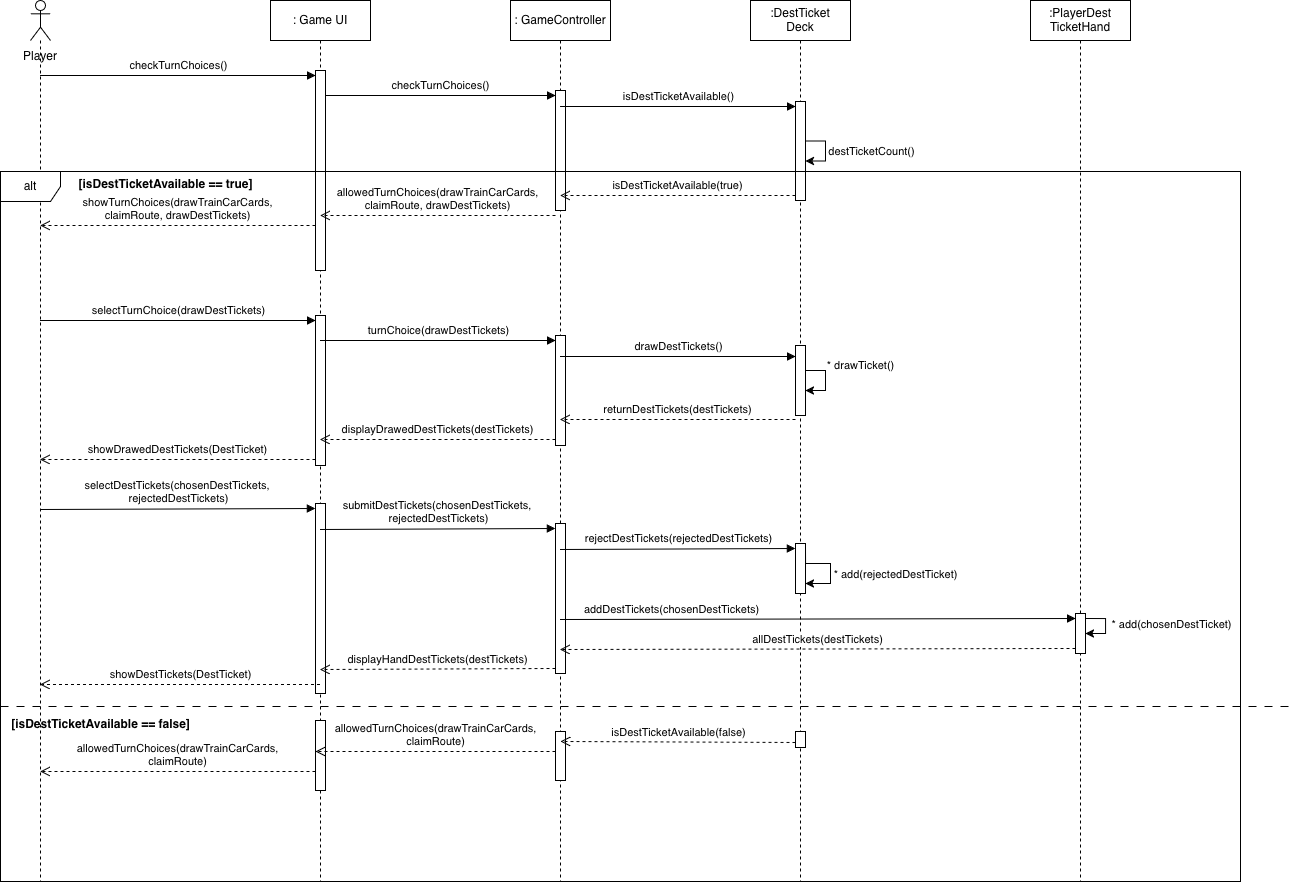

The diagram above was exported from draw.io. Its source (the exported page's mxGraphModel, read from the mxfile embedded in the PNG):
<mxGraphModel dx="2208" dy="698" grid="1" gridSize="10" guides="1" tooltips="1" connect="1" arrows="1" fold="1" page="1" pageScale="1" pageWidth="850" pageHeight="1100" math="0" shadow="0">
  <root>
    <mxCell id="0" />
    <mxCell id="1" parent="0" />
    <mxCell id="7jyeolVK3bTXUb7sQnUP-2" parent="1" style="shape=umlLifeline;perimeter=lifelinePerimeter;whiteSpace=wrap;html=1;container=1;dropTarget=0;collapsible=0;recursiveResize=0;outlineConnect=0;portConstraint=eastwest;newEdgeStyle={&quot;curved&quot;:0,&quot;rounded&quot;:0};" value=": Game UI" vertex="1">
      <mxGeometry height="881" width="100" x="190" y="119" as="geometry" />
    </mxCell>
    <mxCell id="7jyeolVK3bTXUb7sQnUP-7" parent="7jyeolVK3bTXUb7sQnUP-2" style="html=1;points=[[0,0,0,0,5],[0,1,0,0,-5],[1,0,0,0,5],[1,1,0,0,-5]];perimeter=orthogonalPerimeter;outlineConnect=0;targetShapes=umlLifeline;portConstraint=eastwest;newEdgeStyle={&quot;curved&quot;:0,&quot;rounded&quot;:0};" value="" vertex="1">
      <mxGeometry height="150" width="10" x="45" y="315" as="geometry" />
    </mxCell>
    <mxCell id="7jyeolVK3bTXUb7sQnUP-31" parent="7jyeolVK3bTXUb7sQnUP-2" style="html=1;points=[[0,0,0,0,5],[0,1,0,0,-5],[1,0,0,0,5],[1,1,0,0,-5]];perimeter=orthogonalPerimeter;outlineConnect=0;targetShapes=umlLifeline;portConstraint=eastwest;newEdgeStyle={&quot;curved&quot;:0,&quot;rounded&quot;:0};" value="" vertex="1">
      <mxGeometry height="190" width="10" x="45" y="503" as="geometry" />
    </mxCell>
    <mxCell id="7jyeolVK3bTXUb7sQnUP-97" parent="7jyeolVK3bTXUb7sQnUP-2" style="html=1;points=[[0,0,0,0,5],[0,1,0,0,-5],[1,0,0,0,5],[1,1,0,0,-5]];perimeter=orthogonalPerimeter;outlineConnect=0;targetShapes=umlLifeline;portConstraint=eastwest;newEdgeStyle={&quot;curved&quot;:0,&quot;rounded&quot;:0};" value="" vertex="1">
      <mxGeometry height="200" width="10" x="45" y="70" as="geometry" />
    </mxCell>
    <mxCell id="7jyeolVK3bTXUb7sQnUP-111" parent="7jyeolVK3bTXUb7sQnUP-2" style="html=1;points=[[0,0,0,0,5],[0,1,0,0,-5],[1,0,0,0,5],[1,1,0,0,-5]];perimeter=orthogonalPerimeter;outlineConnect=0;targetShapes=umlLifeline;portConstraint=eastwest;newEdgeStyle={&quot;curved&quot;:0,&quot;rounded&quot;:0};" value="" vertex="1">
      <mxGeometry height="70" width="10" x="45" y="720" as="geometry" />
    </mxCell>
    <mxCell id="7jyeolVK3bTXUb7sQnUP-112" edge="1" parent="7jyeolVK3bTXUb7sQnUP-2" style="html=1;verticalAlign=bottom;endArrow=open;dashed=1;endSize=8;curved=0;rounded=0;" target="7jyeolVK3bTXUb7sQnUP-3" value="&lt;div&gt;allowedTurnChoices(drawTrainCarCards,&lt;/div&gt;&lt;div&gt;claimRoute)&lt;/div&gt;">
      <mxGeometry relative="1" as="geometry">
        <mxPoint x="45" y="771" as="sourcePoint" />
        <mxPoint x="-195" y="771" as="targetPoint" />
      </mxGeometry>
    </mxCell>
    <mxCell id="7jyeolVK3bTXUb7sQnUP-3" parent="1" style="shape=umlLifeline;perimeter=lifelinePerimeter;whiteSpace=wrap;html=1;container=1;dropTarget=0;collapsible=0;recursiveResize=0;outlineConnect=0;portConstraint=eastwest;newEdgeStyle={&quot;curved&quot;:0,&quot;rounded&quot;:0};participant=umlActor;" value="" vertex="1">
      <mxGeometry height="881" width="20" x="-50" y="119" as="geometry" />
    </mxCell>
    <mxCell id="7jyeolVK3bTXUb7sQnUP-9" edge="1" parent="1" style="html=1;verticalAlign=bottom;endArrow=open;dashed=1;endSize=8;curved=0;rounded=0;exitX=0;exitY=1;exitDx=0;exitDy=-5;" value="showDrawedDestTickets(DestTicket)">
      <mxGeometry relative="1" as="geometry">
        <mxPoint as="offset" />
        <mxPoint x="235" y="577.9999999999998" as="sourcePoint" />
        <mxPoint x="-40.5" y="577.9999999999998" as="targetPoint" />
      </mxGeometry>
    </mxCell>
    <mxCell id="7jyeolVK3bTXUb7sQnUP-8" edge="1" parent="1" style="html=1;verticalAlign=bottom;endArrow=block;curved=0;rounded=0;entryX=0;entryY=0;entryDx=0;entryDy=5;" target="7jyeolVK3bTXUb7sQnUP-7" value="&lt;div&gt;selectTurnChoice(drawDestTickets)&lt;/div&gt;">
      <mxGeometry relative="1" x="-0.0004" as="geometry">
        <mxPoint as="offset" />
        <mxPoint x="-40.5" y="439.0000000000001" as="sourcePoint" />
      </mxGeometry>
    </mxCell>
    <mxCell id="7jyeolVK3bTXUb7sQnUP-10" parent="1" style="shape=umlLifeline;perimeter=lifelinePerimeter;whiteSpace=wrap;html=1;container=1;dropTarget=0;collapsible=0;recursiveResize=0;outlineConnect=0;portConstraint=eastwest;newEdgeStyle={&quot;curved&quot;:0,&quot;rounded&quot;:0};" value=": GameController" vertex="1">
      <mxGeometry height="881" width="100" x="430" y="119" as="geometry" />
    </mxCell>
    <mxCell id="7jyeolVK3bTXUb7sQnUP-18" parent="7jyeolVK3bTXUb7sQnUP-10" style="html=1;points=[[0,0,0,0,5],[0,1,0,0,-5],[1,0,0,0,5],[1,1,0,0,-5]];perimeter=orthogonalPerimeter;outlineConnect=0;targetShapes=umlLifeline;portConstraint=eastwest;newEdgeStyle={&quot;curved&quot;:0,&quot;rounded&quot;:0};" value="" vertex="1">
      <mxGeometry height="110" width="10" x="45" y="335" as="geometry" />
    </mxCell>
    <mxCell id="7jyeolVK3bTXUb7sQnUP-43" parent="7jyeolVK3bTXUb7sQnUP-10" style="html=1;points=[[0,0,0,0,5],[0,1,0,0,-5],[1,0,0,0,5],[1,1,0,0,-5]];perimeter=orthogonalPerimeter;outlineConnect=0;targetShapes=umlLifeline;portConstraint=eastwest;newEdgeStyle={&quot;curved&quot;:0,&quot;rounded&quot;:0};" value="" vertex="1">
      <mxGeometry height="150" width="10" x="45" y="523" as="geometry" />
    </mxCell>
    <mxCell id="7jyeolVK3bTXUb7sQnUP-86" parent="7jyeolVK3bTXUb7sQnUP-10" style="html=1;points=[[0,0,0,0,5],[0,1,0,0,-5],[1,0,0,0,5],[1,1,0,0,-5]];perimeter=orthogonalPerimeter;outlineConnect=0;targetShapes=umlLifeline;portConstraint=eastwest;newEdgeStyle={&quot;curved&quot;:0,&quot;rounded&quot;:0};" value="" vertex="1">
      <mxGeometry height="120" width="10" x="45" y="90" as="geometry" />
    </mxCell>
    <mxCell id="7jyeolVK3bTXUb7sQnUP-109" parent="7jyeolVK3bTXUb7sQnUP-10" style="html=1;points=[[0,0,0,0,5],[0,1,0,0,-5],[1,0,0,0,5],[1,1,0,0,-5]];perimeter=orthogonalPerimeter;outlineConnect=0;targetShapes=umlLifeline;portConstraint=eastwest;newEdgeStyle={&quot;curved&quot;:0,&quot;rounded&quot;:0};" value="" vertex="1">
      <mxGeometry height="49" width="10" x="45" y="731" as="geometry" />
    </mxCell>
    <mxCell id="7jyeolVK3bTXUb7sQnUP-110" edge="1" parent="7jyeolVK3bTXUb7sQnUP-10" style="html=1;verticalAlign=bottom;endArrow=open;dashed=1;endSize=8;curved=0;rounded=0;" value="&lt;div&gt;allowedTurnChoices(drawTrainCarCards,&lt;/div&gt;&lt;div&gt;claimRoute)&lt;/div&gt;">
      <mxGeometry relative="1" as="geometry">
        <mxPoint x="45" y="751" as="sourcePoint" />
        <mxPoint x="-195" y="751" as="targetPoint" />
      </mxGeometry>
    </mxCell>
    <mxCell id="7jyeolVK3bTXUb7sQnUP-12" parent="1" style="shape=umlLifeline;perimeter=lifelinePerimeter;whiteSpace=wrap;html=1;container=1;dropTarget=0;collapsible=0;recursiveResize=0;outlineConnect=0;portConstraint=eastwest;newEdgeStyle={&quot;curved&quot;:0,&quot;rounded&quot;:0};" value="&lt;div&gt;:DestTicket&lt;/div&gt;&lt;div&gt;Deck&lt;/div&gt;" vertex="1">
      <mxGeometry height="881" width="100" x="670" y="119" as="geometry" />
    </mxCell>
    <mxCell id="7jyeolVK3bTXUb7sQnUP-21" parent="7jyeolVK3bTXUb7sQnUP-12" style="html=1;points=[[0,0,0,0,5],[0,1,0,0,-5],[1,0,0,0,5],[1,1,0,0,-5]];perimeter=orthogonalPerimeter;outlineConnect=0;targetShapes=umlLifeline;portConstraint=eastwest;newEdgeStyle={&quot;curved&quot;:0,&quot;rounded&quot;:0};" value="" vertex="1">
      <mxGeometry height="70" width="10" x="45" y="345" as="geometry" />
    </mxCell>
    <mxCell id="7jyeolVK3bTXUb7sQnUP-29" edge="1" parent="7jyeolVK3bTXUb7sQnUP-12" source="7jyeolVK3bTXUb7sQnUP-21" style="edgeStyle=orthogonalEdgeStyle;rounded=0;orthogonalLoop=1;jettySize=auto;html=1;curved=0;elbow=vertical;" target="7jyeolVK3bTXUb7sQnUP-21">
      <mxGeometry relative="1" as="geometry" />
    </mxCell>
    <mxCell id="7jyeolVK3bTXUb7sQnUP-30" connectable="0" parent="7jyeolVK3bTXUb7sQnUP-29" style="edgeLabel;html=1;align=center;verticalAlign=middle;resizable=0;points=[];" value="* drawTicket()" vertex="1">
      <mxGeometry relative="1" x="0.3333" y="-5" as="geometry">
        <mxPoint x="35" y="-20" as="offset" />
      </mxGeometry>
    </mxCell>
    <mxCell id="7jyeolVK3bTXUb7sQnUP-49" parent="7jyeolVK3bTXUb7sQnUP-12" style="html=1;points=[[0,0,0,0,5],[0,1,0,0,-5],[1,0,0,0,5],[1,1,0,0,-5]];perimeter=orthogonalPerimeter;outlineConnect=0;targetShapes=umlLifeline;portConstraint=eastwest;newEdgeStyle={&quot;curved&quot;:0,&quot;rounded&quot;:0};" value="" vertex="1">
      <mxGeometry height="50" width="10" x="45" y="543" as="geometry" />
    </mxCell>
    <mxCell id="7jyeolVK3bTXUb7sQnUP-54" edge="1" parent="7jyeolVK3bTXUb7sQnUP-12" source="7jyeolVK3bTXUb7sQnUP-49" style="edgeStyle=orthogonalEdgeStyle;rounded=0;orthogonalLoop=1;jettySize=auto;html=1;curved=0;exitX=1;exitY=0;exitDx=0;exitDy=5;exitPerimeter=0;" target="7jyeolVK3bTXUb7sQnUP-49">
      <mxGeometry relative="1" as="geometry">
        <Array as="points">
          <mxPoint x="55" y="563" />
          <mxPoint x="80" y="563" />
          <mxPoint x="80" y="583" />
        </Array>
      </mxGeometry>
    </mxCell>
    <mxCell id="7jyeolVK3bTXUb7sQnUP-55" connectable="0" parent="7jyeolVK3bTXUb7sQnUP-54" style="edgeLabel;html=1;align=center;verticalAlign=middle;resizable=0;points=[];" value="&lt;div&gt;*&amp;nbsp;add(rejectedDestTicket)&lt;/div&gt;" vertex="1">
      <mxGeometry relative="1" x="0.12" y="4" as="geometry">
        <mxPoint x="61" y="3" as="offset" />
      </mxGeometry>
    </mxCell>
    <mxCell id="7jyeolVK3bTXUb7sQnUP-89" parent="7jyeolVK3bTXUb7sQnUP-12" style="html=1;points=[[0,0,0,0,5],[0,1,0,0,-5],[1,0,0,0,5],[1,1,0,0,-5]];perimeter=orthogonalPerimeter;outlineConnect=0;targetShapes=umlLifeline;portConstraint=eastwest;newEdgeStyle={&quot;curved&quot;:0,&quot;rounded&quot;:0};" value="" vertex="1">
      <mxGeometry height="99" width="10" x="45" y="101" as="geometry" />
    </mxCell>
    <mxCell id="7jyeolVK3bTXUb7sQnUP-95" edge="1" parent="7jyeolVK3bTXUb7sQnUP-12" source="7jyeolVK3bTXUb7sQnUP-89" style="edgeStyle=orthogonalEdgeStyle;rounded=0;orthogonalLoop=1;jettySize=auto;html=1;curved=0;" target="7jyeolVK3bTXUb7sQnUP-89">
      <mxGeometry relative="1" as="geometry" />
    </mxCell>
    <mxCell id="7jyeolVK3bTXUb7sQnUP-96" connectable="0" parent="7jyeolVK3bTXUb7sQnUP-95" style="edgeLabel;html=1;align=center;verticalAlign=middle;resizable=0;points=[];" value="destTicketCount()" vertex="1">
      <mxGeometry relative="1" x="-0.4256" y="1" as="geometry">
        <mxPoint x="48" y="11" as="offset" />
      </mxGeometry>
    </mxCell>
    <mxCell id="7jyeolVK3bTXUb7sQnUP-19" edge="1" parent="1" style="html=1;verticalAlign=bottom;endArrow=block;curved=0;rounded=0;entryX=0;entryY=0;entryDx=0;entryDy=5;" target="7jyeolVK3bTXUb7sQnUP-18" value="turnChoice(drawDestTickets)">
      <mxGeometry relative="1" as="geometry">
        <mxPoint x="239.5" y="459" as="sourcePoint" />
      </mxGeometry>
    </mxCell>
    <mxCell id="7jyeolVK3bTXUb7sQnUP-20" edge="1" parent="1" style="html=1;verticalAlign=bottom;endArrow=open;dashed=1;endSize=8;curved=0;rounded=0;exitX=0;exitY=1;exitDx=0;exitDy=-5;" value="displayDrawedDestTickets(destTickets)">
      <mxGeometry relative="1" as="geometry">
        <mxPoint x="475" y="558" as="sourcePoint" />
        <mxPoint x="239.5" y="558" as="targetPoint" />
      </mxGeometry>
    </mxCell>
    <mxCell id="7jyeolVK3bTXUb7sQnUP-22" edge="1" parent="1" style="html=1;verticalAlign=bottom;endArrow=block;curved=0;rounded=0;entryX=0;entryY=0;entryDx=0;entryDy=5;" value="drawDestTickets()">
      <mxGeometry relative="1" as="geometry">
        <mxPoint x="479.5" y="475" as="sourcePoint" />
        <mxPoint x="715" y="475" as="targetPoint" />
      </mxGeometry>
    </mxCell>
    <mxCell id="7jyeolVK3bTXUb7sQnUP-23" edge="1" parent="1" style="html=1;verticalAlign=bottom;endArrow=open;dashed=1;endSize=8;curved=0;rounded=0;exitX=0;exitY=1;exitDx=0;exitDy=-5;" value="returnDestTickets(destTickets)">
      <mxGeometry relative="1" as="geometry">
        <mxPoint x="715" y="538" as="sourcePoint" />
        <mxPoint x="479.5" y="538" as="targetPoint" />
      </mxGeometry>
    </mxCell>
    <mxCell id="7jyeolVK3bTXUb7sQnUP-32" edge="1" parent="1" style="html=1;verticalAlign=bottom;endArrow=block;curved=0;rounded=0;entryX=0;entryY=0;entryDx=0;entryDy=5;" target="7jyeolVK3bTXUb7sQnUP-31" value="&lt;div&gt;selectDestTickets(chosenDestTickets,&amp;nbsp;&lt;/div&gt;&lt;div&gt;rejectedDestTickets)&lt;/div&gt;">
      <mxGeometry relative="1" as="geometry">
        <mxPoint x="-40.5" y="628.0000000000002" as="sourcePoint" />
      </mxGeometry>
    </mxCell>
    <mxCell id="7jyeolVK3bTXUb7sQnUP-34" parent="1" style="shape=umlLifeline;perimeter=lifelinePerimeter;whiteSpace=wrap;html=1;container=1;dropTarget=0;collapsible=0;recursiveResize=0;outlineConnect=0;portConstraint=eastwest;newEdgeStyle={&quot;curved&quot;:0,&quot;rounded&quot;:0};" value="&lt;div&gt;:PlayerDest&lt;/div&gt;&lt;div&gt;TicketHand&lt;/div&gt;" vertex="1">
      <mxGeometry height="881" width="100" x="950" y="119" as="geometry" />
    </mxCell>
    <mxCell id="7jyeolVK3bTXUb7sQnUP-62" parent="7jyeolVK3bTXUb7sQnUP-34" style="html=1;points=[[0,0,0,0,5],[0,1,0,0,-5],[1,0,0,0,5],[1,1,0,0,-5]];perimeter=orthogonalPerimeter;outlineConnect=0;targetShapes=umlLifeline;portConstraint=eastwest;newEdgeStyle={&quot;curved&quot;:0,&quot;rounded&quot;:0};" value="" vertex="1">
      <mxGeometry height="40" width="10" x="45" y="613" as="geometry" />
    </mxCell>
    <mxCell id="7jyeolVK3bTXUb7sQnUP-65" edge="1" parent="7jyeolVK3bTXUb7sQnUP-34" source="7jyeolVK3bTXUb7sQnUP-62" style="edgeStyle=orthogonalEdgeStyle;rounded=0;orthogonalLoop=1;jettySize=auto;html=1;curved=0;exitX=1;exitY=0;exitDx=0;exitDy=5;exitPerimeter=0;" target="7jyeolVK3bTXUb7sQnUP-62">
      <mxGeometry relative="1" as="geometry" />
    </mxCell>
    <mxCell id="7jyeolVK3bTXUb7sQnUP-66" connectable="0" parent="7jyeolVK3bTXUb7sQnUP-65" style="edgeLabel;html=1;align=center;verticalAlign=middle;resizable=0;points=[];" value="* add(chosenDestTicket)" vertex="1">
      <mxGeometry relative="1" x="0.1273" y="-1" as="geometry">
        <mxPoint x="66" y="-6" as="offset" />
      </mxGeometry>
    </mxCell>
    <mxCell id="7jyeolVK3bTXUb7sQnUP-44" edge="1" parent="1" style="html=1;verticalAlign=bottom;endArrow=block;curved=0;rounded=0;entryX=0;entryY=0;entryDx=0;entryDy=5;" target="7jyeolVK3bTXUb7sQnUP-43" value="&lt;div&gt;submitDestTickets(chosenDestTickets,&amp;nbsp;&lt;/div&gt;&lt;div&gt;rejectedDestTickets)&lt;/div&gt;">
      <mxGeometry relative="1" as="geometry">
        <mxPoint x="239.5" y="648" as="sourcePoint" />
      </mxGeometry>
    </mxCell>
    <mxCell id="7jyeolVK3bTXUb7sQnUP-50" edge="1" parent="1" style="html=1;verticalAlign=bottom;endArrow=block;curved=0;rounded=0;entryX=0;entryY=0;entryDx=0;entryDy=5;" target="7jyeolVK3bTXUb7sQnUP-49" value="rejectDestTickets(rejectedDestTickets)">
      <mxGeometry relative="1" as="geometry">
        <mxPoint x="479.5" y="668" as="sourcePoint" />
      </mxGeometry>
    </mxCell>
    <mxCell id="7jyeolVK3bTXUb7sQnUP-63" edge="1" parent="1" style="html=1;verticalAlign=bottom;endArrow=block;curved=0;rounded=0;entryX=0;entryY=0;entryDx=0;entryDy=5;" target="7jyeolVK3bTXUb7sQnUP-62" value="addDestTickets(chosenDestTickets)">
      <mxGeometry relative="1" x="-0.5713" as="geometry">
        <mxPoint x="1" as="offset" />
        <mxPoint x="479.5" y="738" as="sourcePoint" />
      </mxGeometry>
    </mxCell>
    <mxCell id="7jyeolVK3bTXUb7sQnUP-64" edge="1" parent="1" source="7jyeolVK3bTXUb7sQnUP-62" style="html=1;verticalAlign=bottom;endArrow=open;dashed=1;endSize=8;curved=0;rounded=0;exitX=0;exitY=1;exitDx=0;exitDy=-5;" value="allDestTickets(destTickets)">
      <mxGeometry relative="1" as="geometry">
        <mxPoint x="479.5" y="768" as="targetPoint" />
      </mxGeometry>
    </mxCell>
    <mxCell id="7jyeolVK3bTXUb7sQnUP-45" edge="1" parent="1" source="7jyeolVK3bTXUb7sQnUP-43" style="html=1;verticalAlign=bottom;endArrow=open;dashed=1;endSize=8;curved=0;rounded=0;exitX=0;exitY=1;exitDx=0;exitDy=-5;" value="&lt;div&gt;displayHandDestTickets(destTickets)&lt;/div&gt;">
      <mxGeometry relative="1" as="geometry">
        <mxPoint x="239.5" y="788" as="targetPoint" />
      </mxGeometry>
    </mxCell>
    <mxCell id="7jyeolVK3bTXUb7sQnUP-68" edge="1" parent="1" style="html=1;verticalAlign=bottom;endArrow=open;dashed=1;endSize=8;curved=0;rounded=0;" value="&lt;div&gt;showDestTickets(DestTicket)&lt;/div&gt;">
      <mxGeometry relative="1" as="geometry">
        <mxPoint x="239.5" y="803" as="sourcePoint" />
        <mxPoint x="-40.5" y="803" as="targetPoint" />
      </mxGeometry>
    </mxCell>
    <mxCell id="7jyeolVK3bTXUb7sQnUP-70" parent="1" style="text;html=1;whiteSpace=wrap;strokeColor=none;fillColor=none;align=center;verticalAlign=middle;rounded=0;autosize=1;resizable=0;" value="Player" vertex="1">
      <mxGeometry height="30" width="60" x="-70" y="160" as="geometry" />
    </mxCell>
    <mxCell id="7jyeolVK3bTXUb7sQnUP-71" parent="1" style="shape=umlFrame;whiteSpace=wrap;html=1;pointerEvents=0;" value="alt" vertex="1">
      <mxGeometry height="710" width="1240" x="-80" y="290" as="geometry" />
    </mxCell>
    <mxCell id="7jyeolVK3bTXUb7sQnUP-76" parent="1" style="line;strokeWidth=1;html=1;dashed=1;dashPattern=8 8;" value="" vertex="1">
      <mxGeometry height="10" width="1290" x="-80" y="820" as="geometry" />
    </mxCell>
    <mxCell id="7jyeolVK3bTXUb7sQnUP-77" parent="1" style="text;align=center;fontStyle=1;verticalAlign=middle;spacingLeft=3;spacingRight=3;strokeColor=none;rotatable=0;points=[[0,0.5],[1,0.5]];portConstraint=eastwest;html=1;" value="[isDestTicketAvailable == false]" vertex="1">
      <mxGeometry height="26" width="80" x="-20" y="830" as="geometry" />
    </mxCell>
    <mxCell id="7jyeolVK3bTXUb7sQnUP-81" parent="1" style="html=1;points=[[0,0,0,0,5],[0,1,0,0,-5],[1,0,0,0,5],[1,1,0,0,-5]];perimeter=orthogonalPerimeter;outlineConnect=0;targetShapes=umlLifeline;portConstraint=eastwest;newEdgeStyle={&quot;curved&quot;:0,&quot;rounded&quot;:0};" value="" vertex="1">
      <mxGeometry height="16" width="10" x="715" y="850" as="geometry" />
    </mxCell>
    <mxCell id="7jyeolVK3bTXUb7sQnUP-83" edge="1" parent="1" source="7jyeolVK3bTXUb7sQnUP-81" style="html=1;verticalAlign=bottom;endArrow=open;dashed=1;endSize=8;curved=0;rounded=0;exitX=0;exitY=1;exitDx=0;exitDy=-5;" value="isDestTicketAvailable(false)">
      <mxGeometry relative="1" as="geometry">
        <mxPoint x="480" y="860" as="targetPoint" />
      </mxGeometry>
    </mxCell>
    <mxCell id="7jyeolVK3bTXUb7sQnUP-85" parent="1" style="text;align=center;fontStyle=1;verticalAlign=middle;spacingLeft=3;spacingRight=3;strokeColor=none;rotatable=0;points=[[0,0.5],[1,0.5]];portConstraint=eastwest;html=1;" value="[isDestTicketAvailable == true]" vertex="1">
      <mxGeometry height="26" width="170" y="290" as="geometry" />
    </mxCell>
    <mxCell id="7jyeolVK3bTXUb7sQnUP-91" edge="1" parent="1" style="html=1;verticalAlign=bottom;endArrow=open;dashed=1;endSize=8;curved=0;rounded=0;exitX=0;exitY=1;exitDx=0;exitDy=-5;" value="isDestTicketAvailable(true)">
      <mxGeometry relative="1" x="0.0005" as="geometry">
        <mxPoint as="offset" />
        <mxPoint x="715" y="314" as="sourcePoint" />
        <mxPoint x="479.73076923076906" y="314" as="targetPoint" />
      </mxGeometry>
    </mxCell>
    <mxCell id="7jyeolVK3bTXUb7sQnUP-90" edge="1" parent="1" source="7jyeolVK3bTXUb7sQnUP-10" style="html=1;verticalAlign=bottom;endArrow=block;curved=0;rounded=0;entryX=0;entryY=0;entryDx=0;entryDy=5;" target="7jyeolVK3bTXUb7sQnUP-89" value="isDestTicketAvailable()">
      <mxGeometry relative="1" as="geometry">
        <mxPoint x="645" y="225" as="sourcePoint" />
      </mxGeometry>
    </mxCell>
    <mxCell id="7jyeolVK3bTXUb7sQnUP-88" edge="1" parent="1" style="html=1;verticalAlign=bottom;endArrow=open;dashed=1;endSize=8;curved=0;rounded=0;exitX=0;exitY=1;exitDx=0;exitDy=-5;" value="&lt;div&gt;allowedTurnChoices(drawTrainCarCards,&lt;/div&gt;&lt;div&gt;claimRoute, drawDestTickets)&lt;/div&gt;">
      <mxGeometry relative="1" x="0.0005" as="geometry">
        <mxPoint as="offset" />
        <mxPoint x="475" y="333.9999999999999" as="sourcePoint" />
        <mxPoint x="239.73076923076906" y="333.9999999999999" as="targetPoint" />
      </mxGeometry>
    </mxCell>
    <mxCell id="7jyeolVK3bTXUb7sQnUP-99" edge="1" parent="1" style="html=1;verticalAlign=bottom;endArrow=open;dashed=1;endSize=8;curved=0;rounded=0;exitX=0;exitY=1;exitDx=0;exitDy=-5;" value="&lt;div&gt;showTurnChoices(drawTrainCarCards,&lt;/div&gt;&lt;div&gt;claimRoute, drawDestTickets)&lt;/div&gt;">
      <mxGeometry relative="1" as="geometry">
        <mxPoint x="235" y="343.9999999999999" as="sourcePoint" />
        <mxPoint x="-40.269230769230944" y="343.9999999999999" as="targetPoint" />
      </mxGeometry>
    </mxCell>
    <mxCell id="7jyeolVK3bTXUb7sQnUP-98" edge="1" parent="1" source="7jyeolVK3bTXUb7sQnUP-3" style="html=1;verticalAlign=bottom;endArrow=block;curved=0;rounded=0;entryX=0;entryY=0;entryDx=0;entryDy=5;" target="7jyeolVK3bTXUb7sQnUP-97" value="checkTurnChoices()">
      <mxGeometry relative="1" as="geometry">
        <mxPoint x="165" y="254" as="sourcePoint" />
      </mxGeometry>
    </mxCell>
    <mxCell id="7jyeolVK3bTXUb7sQnUP-87" edge="1" parent="1" source="7jyeolVK3bTXUb7sQnUP-97" style="html=1;verticalAlign=bottom;endArrow=block;curved=0;rounded=0;entryX=0;entryY=0;entryDx=0;entryDy=5;" target="7jyeolVK3bTXUb7sQnUP-86" value="checkTurnChoices()">
      <mxGeometry relative="1" as="geometry">
        <mxPoint x="405" y="195" as="sourcePoint" />
      </mxGeometry>
    </mxCell>
  </root>
</mxGraphModel>